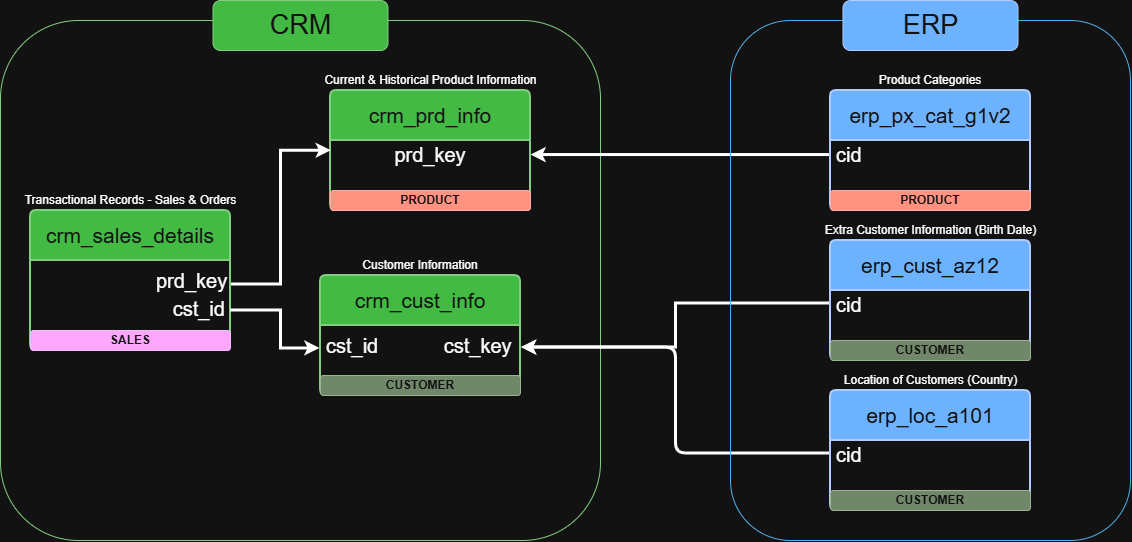

The diagram above was exported from draw.io. Its source (the exported page's mxGraphModel, read from the mxfile embedded in the PNG):
<mxGraphModel dx="2264" dy="1843" grid="1" gridSize="10" guides="1" tooltips="1" connect="1" arrows="1" fold="1" page="1" pageScale="1" pageWidth="850" pageHeight="1100" math="0" shadow="0">
  <root>
    <mxCell id="0" />
    <mxCell id="1" parent="0" />
    <mxCell id="DLYsbpPeW1AJI_mKp5gF-29" parent="1" style="rounded=1;whiteSpace=wrap;html=1;fillColor=none;fontColor=#ffffff;strokeColor=#005700;" value="" vertex="1">
      <mxGeometry height="520" width="600" x="-130" y="10" as="geometry" />
    </mxCell>
    <mxCell id="DLYsbpPeW1AJI_mKp5gF-5" parent="1" style="swimlane;childLayout=stackLayout;horizontal=1;startSize=50;horizontalStack=0;rounded=1;fontSize=14;fontStyle=0;strokeWidth=2;resizeParent=0;resizeLast=1;shadow=0;dashed=0;align=center;arcSize=4;whiteSpace=wrap;html=1;fillColor=#008a00;fontColor=#ffffff;strokeColor=#005700;" value="&lt;font style=&quot;font-size: 21px;&quot;&gt;crm_cust_info&lt;/font&gt;" vertex="1">
      <mxGeometry height="120" width="200" x="190" y="265" as="geometry" />
    </mxCell>
    <mxCell id="DLYsbpPeW1AJI_mKp5gF-6" parent="DLYsbpPeW1AJI_mKp5gF-5" style="align=left;strokeColor=none;fillColor=none;spacingLeft=4;spacingRight=4;fontSize=12;verticalAlign=top;resizable=0;rotatable=0;part=1;html=1;whiteSpace=wrap;" value="&lt;div style=&quot;line-height: 140%;&quot;&gt;&lt;font style=&quot;font-size: 20px; line-height: 140%;&quot;&gt;cst_id&lt;span style=&quot;white-space: pre;&quot;&gt;&#09;&lt;/span&gt;&lt;span style=&quot;white-space: pre;&quot;&gt;&#09;&lt;/span&gt;&amp;nbsp; cst_key&lt;/font&gt;&lt;/div&gt;&lt;blockquote style=&quot;margin: 0px 0px 0px 40px; border-width: medium; border-style: none; border-color: currentcolor; border-image: none; padding: 0px;&quot;&gt;&lt;blockquote style=&quot;margin: 0px 0px 0px 40px; border-width: medium; border-style: none; border-color: currentcolor; border-image: none; padding: 0px;&quot;&gt;&lt;blockquote style=&quot;margin: 0px 0px 0px 40px; border-width: medium; border-style: none; border-color: currentcolor; border-image: none; padding: 0px;&quot;&gt;&lt;div style=&quot;line-height: 140%;&quot;&gt;&lt;div style=&quot;text-align: right;&quot;&gt;&lt;br&gt;&lt;/div&gt;&lt;/div&gt;&lt;/blockquote&gt;&lt;/blockquote&gt;&lt;/blockquote&gt;" vertex="1">
      <mxGeometry height="50" width="200" y="50" as="geometry" />
    </mxCell>
    <mxCell id="X2hNRcA5luvhqNpIYh6h-24" parent="DLYsbpPeW1AJI_mKp5gF-5" style="rounded=1;whiteSpace=wrap;html=1;fontStyle=1;fillColor=#6d8764;fontColor=#ffffff;strokeColor=#3A5431;" value="CUSTOMER" vertex="1">
      <mxGeometry height="20" width="200" y="100" as="geometry" />
    </mxCell>
    <mxCell id="DLYsbpPeW1AJI_mKp5gF-26" edge="1" parent="1" style="edgeStyle=orthogonalEdgeStyle;rounded=0;orthogonalLoop=1;jettySize=auto;html=1;strokeWidth=3;entryX=1;entryY=0.281;entryDx=0;entryDy=0;entryPerimeter=0;" target="DLYsbpPeW1AJI_mKp5gF-12">
      <mxGeometry relative="1" as="geometry">
        <mxPoint x="700" y="144.05" as="sourcePoint" />
        <mxPoint x="400.4" y="140" as="targetPoint" />
      </mxGeometry>
    </mxCell>
    <mxCell id="DLYsbpPeW1AJI_mKp5gF-11" parent="1" style="swimlane;childLayout=stackLayout;horizontal=1;startSize=50;horizontalStack=0;rounded=1;fontSize=14;fontStyle=0;strokeWidth=2;resizeParent=0;resizeLast=1;shadow=0;dashed=0;align=center;arcSize=4;whiteSpace=wrap;html=1;fillColor=#008a00;fontColor=#ffffff;strokeColor=#005700;" value="&lt;font style=&quot;font-size: 21px;&quot;&gt;crm_prd_info&lt;/font&gt;" vertex="1">
      <mxGeometry height="120" width="200" x="200" y="80" as="geometry">
        <mxRectangle height="50" width="160" x="200" y="80" as="alternateBounds" />
      </mxGeometry>
    </mxCell>
    <mxCell id="DLYsbpPeW1AJI_mKp5gF-12" parent="DLYsbpPeW1AJI_mKp5gF-11" style="align=center;strokeColor=none;fillColor=none;spacingLeft=4;spacingRight=4;fontSize=12;verticalAlign=top;resizable=0;rotatable=0;part=1;html=1;whiteSpace=wrap;" value="&lt;div style=&quot;line-height: 140%;&quot;&gt;&lt;span style=&quot;font-size: 20px;&quot;&gt;prd_key&lt;/span&gt;&lt;/div&gt;" vertex="1">
      <mxGeometry height="50" width="200" y="50" as="geometry" />
    </mxCell>
    <mxCell id="X2hNRcA5luvhqNpIYh6h-11" parent="DLYsbpPeW1AJI_mKp5gF-11" style="rounded=1;whiteSpace=wrap;html=1;fillColor=#e51400;fontColor=#ffffff;strokeColor=#B20000;fontStyle=1" value="PRODUCT" vertex="1">
      <mxGeometry height="20" width="200" y="100" as="geometry" />
    </mxCell>
    <mxCell id="DLYsbpPeW1AJI_mKp5gF-25" edge="1" parent="1" source="DLYsbpPeW1AJI_mKp5gF-14" style="edgeStyle=orthogonalEdgeStyle;rounded=0;orthogonalLoop=1;jettySize=auto;html=1;entryX=0.002;entryY=0.195;entryDx=0;entryDy=0;exitX=1;exitY=0.334;exitDx=0;exitDy=0;exitPerimeter=0;entryPerimeter=0;strokeWidth=3;" target="DLYsbpPeW1AJI_mKp5gF-12">
      <mxGeometry relative="1" as="geometry">
        <mxPoint x="100" y="270" as="sourcePoint" />
      </mxGeometry>
    </mxCell>
    <mxCell id="DLYsbpPeW1AJI_mKp5gF-13" parent="1" style="swimlane;childLayout=stackLayout;horizontal=1;startSize=50;horizontalStack=0;rounded=1;fontSize=14;fontStyle=0;strokeWidth=2;resizeParent=0;resizeLast=1;shadow=0;dashed=0;align=center;arcSize=4;whiteSpace=wrap;html=1;fillColor=#008a00;fontColor=#ffffff;strokeColor=#005700;" value="&lt;font style=&quot;font-size: 21px;&quot;&gt;crm_sales_details&lt;/font&gt;" vertex="1">
      <mxGeometry height="140" width="200" x="-100" y="200" as="geometry" />
    </mxCell>
    <mxCell id="DLYsbpPeW1AJI_mKp5gF-14" parent="DLYsbpPeW1AJI_mKp5gF-13" style="align=left;strokeColor=none;fillColor=none;spacingLeft=4;spacingRight=4;fontSize=12;verticalAlign=top;resizable=0;rotatable=0;part=1;html=1;whiteSpace=wrap;" value="&lt;blockquote style=&quot;margin: 0 0 0 40px; border: none; padding: 0px;&quot;&gt;&lt;blockquote style=&quot;margin: 0 0 0 40px; border: none; padding: 0px;&quot;&gt;&lt;blockquote style=&quot;margin: 0 0 0 40px; border: none; padding: 0px;&quot;&gt;&lt;div style=&quot;line-height: 140%;&quot;&gt;&lt;div&gt;&lt;span style=&quot;font-size: 20px; line-height: 140%;&quot;&gt;prd_key&lt;/span&gt;&lt;/div&gt;&lt;/div&gt;&lt;/blockquote&gt;&lt;/blockquote&gt;&lt;/blockquote&gt;&lt;blockquote style=&quot;margin: 0px 0px 0px 40px; border-width: medium; border-style: none; border-color: currentcolor; border-image: none; padding: 0px;&quot;&gt;&lt;blockquote style=&quot;margin: 0px 0px 0px 40px; border-width: medium; border-style: none; border-color: currentcolor; border-image: none; padding: 0px;&quot;&gt;&lt;blockquote style=&quot;margin: 0px 0px 0px 40px; border-width: medium; border-style: none; border-color: currentcolor; border-image: none; padding: 0px;&quot;&gt;&lt;div style=&quot;line-height: 140%;&quot;&gt;&lt;div style=&quot;&quot;&gt;&lt;span style=&quot;font-size: 20px; line-height: 140%;&quot;&gt;&amp;nbsp; &amp;nbsp;cst_id&lt;/span&gt;&lt;/div&gt;&lt;/div&gt;&lt;/blockquote&gt;&lt;/blockquote&gt;&lt;/blockquote&gt;" vertex="1">
      <mxGeometry height="70" width="200" y="50" as="geometry" />
    </mxCell>
    <mxCell id="X2hNRcA5luvhqNpIYh6h-25" parent="DLYsbpPeW1AJI_mKp5gF-13" style="rounded=1;whiteSpace=wrap;html=1;fontStyle=1;fillColor=#6a00ff;strokeColor=#3700CC;fontColor=#ffffff;" value="SALES" vertex="1">
      <mxGeometry height="20" width="200" y="120" as="geometry" />
    </mxCell>
    <mxCell id="DLYsbpPeW1AJI_mKp5gF-24" edge="1" parent="1" source="X2hNRcA5luvhqNpIYh6h-17" style="edgeStyle=orthogonalEdgeStyle;rounded=1;orthogonalLoop=1;jettySize=auto;html=1;exitX=0;exitY=0.25;exitDx=0;exitDy=0;entryX=1.002;entryY=0.432;entryDx=0;entryDy=0;entryPerimeter=0;strokeWidth=3;curved=0;" target="DLYsbpPeW1AJI_mKp5gF-6">
      <mxGeometry relative="1" as="geometry">
        <mxPoint x="700" y="452.5" as="sourcePoint" />
      </mxGeometry>
    </mxCell>
    <mxCell id="DLYsbpPeW1AJI_mKp5gF-22" edge="1" parent="1" source="X2hNRcA5luvhqNpIYh6h-19" style="edgeStyle=orthogonalEdgeStyle;rounded=0;orthogonalLoop=1;jettySize=auto;html=1;exitX=0;exitY=0.25;exitDx=0;exitDy=0;strokeWidth=3;entryX=1.003;entryY=0.432;entryDx=0;entryDy=0;entryPerimeter=0;" target="DLYsbpPeW1AJI_mKp5gF-6">
      <mxGeometry relative="1" as="geometry">
        <mxPoint x="700" y="297.5" as="sourcePoint" />
        <mxPoint x="400" y="336.6" as="targetPoint" />
      </mxGeometry>
    </mxCell>
    <mxCell id="DLYsbpPeW1AJI_mKp5gF-28" edge="1" parent="1" source="DLYsbpPeW1AJI_mKp5gF-14" style="edgeStyle=orthogonalEdgeStyle;rounded=0;orthogonalLoop=1;jettySize=auto;html=1;exitX=0.998;exitY=0.706;exitDx=0;exitDy=0;entryX=-0.005;entryY=0.448;entryDx=0;entryDy=0;entryPerimeter=0;exitPerimeter=0;strokeWidth=3;" target="DLYsbpPeW1AJI_mKp5gF-6">
      <mxGeometry relative="1" as="geometry">
        <Array as="points">
          <mxPoint x="150" y="299.4" />
          <mxPoint x="150" y="337.4" />
        </Array>
      </mxGeometry>
    </mxCell>
    <mxCell id="DLYsbpPeW1AJI_mKp5gF-30" parent="1" style="rounded=1;whiteSpace=wrap;html=1;fillColor=#008a00;fontColor=#ffffff;strokeColor=#005700;" value="&lt;font style=&quot;font-size: 27px;&quot;&gt;CRM&lt;/font&gt;" vertex="1">
      <mxGeometry height="50" width="175" x="82.5" y="-10" as="geometry" />
    </mxCell>
    <mxCell id="DLYsbpPeW1AJI_mKp5gF-31" parent="1" style="rounded=1;whiteSpace=wrap;html=1;fillColor=none;fontColor=#ffffff;strokeColor=#006EAF;" value="" vertex="1">
      <mxGeometry height="520" width="400" x="600" y="10" as="geometry" />
    </mxCell>
    <mxCell id="DLYsbpPeW1AJI_mKp5gF-32" parent="1" style="rounded=1;whiteSpace=wrap;html=1;fillColor=#0050ef;fontColor=#ffffff;strokeColor=#001DBC;" value="&lt;font style=&quot;font-size: 27px;&quot;&gt;ERP&lt;/font&gt;" vertex="1">
      <mxGeometry height="50" width="175" x="712.5" y="-10" as="geometry" />
    </mxCell>
    <mxCell id="X2hNRcA5luvhqNpIYh6h-1" parent="1" style="text;html=1;whiteSpace=wrap;strokeColor=none;fillColor=none;align=center;verticalAlign=middle;rounded=0;" value="Product Categories" vertex="1">
      <mxGeometry height="20" width="150" x="725" y="60" as="geometry" />
    </mxCell>
    <mxCell id="X2hNRcA5luvhqNpIYh6h-2" parent="1" style="text;html=1;whiteSpace=wrap;strokeColor=none;fillColor=none;align=center;verticalAlign=middle;rounded=0;" value="Location of Customers (Country)" vertex="1">
      <mxGeometry height="30" width="215" x="692.5" y="355" as="geometry" />
    </mxCell>
    <mxCell id="X2hNRcA5luvhqNpIYh6h-3" parent="1" style="text;html=1;whiteSpace=wrap;strokeColor=none;fillColor=none;align=center;verticalAlign=middle;rounded=0;" value="Extra Customer Information (Birth Date)" vertex="1">
      <mxGeometry height="20" width="235" x="682.5" y="210" as="geometry" />
    </mxCell>
    <mxCell id="X2hNRcA5luvhqNpIYh6h-4" parent="1" style="text;html=1;whiteSpace=wrap;strokeColor=none;fillColor=none;align=center;verticalAlign=middle;rounded=0;" value="Current &amp;amp; Historical Product Information" vertex="1">
      <mxGeometry height="20" width="235" x="182.5" y="60" as="geometry" />
    </mxCell>
    <mxCell id="X2hNRcA5luvhqNpIYh6h-5" parent="1" style="text;html=1;whiteSpace=wrap;strokeColor=none;fillColor=none;align=center;verticalAlign=middle;rounded=0;" value="Transactional Records - Sales &amp;amp; Orders" vertex="1">
      <mxGeometry height="20" width="235" x="-117.5" y="180" as="geometry" />
    </mxCell>
    <mxCell id="X2hNRcA5luvhqNpIYh6h-6" parent="1" style="text;html=1;whiteSpace=wrap;strokeColor=none;fillColor=none;align=center;verticalAlign=middle;rounded=0;" value="Customer Information" vertex="1">
      <mxGeometry height="20" width="150" x="215" y="245" as="geometry" />
    </mxCell>
    <mxCell id="X2hNRcA5luvhqNpIYh6h-16" parent="1" style="swimlane;childLayout=stackLayout;horizontal=1;startSize=50;horizontalStack=0;rounded=1;fontSize=14;fontStyle=0;strokeWidth=2;resizeParent=0;resizeLast=1;shadow=0;dashed=0;align=center;arcSize=4;whiteSpace=wrap;html=1;fillColor=#0050ef;fontColor=#ffffff;strokeColor=#001DBC;" value="&lt;span style=&quot;font-size: 21px;&quot;&gt;erp_loc_a101&lt;/span&gt;" vertex="1">
      <mxGeometry height="120" width="200" x="700" y="380" as="geometry" />
    </mxCell>
    <mxCell id="X2hNRcA5luvhqNpIYh6h-17" parent="X2hNRcA5luvhqNpIYh6h-16" style="align=left;strokeColor=none;fillColor=none;spacingLeft=4;spacingRight=4;fontSize=12;verticalAlign=top;resizable=0;rotatable=0;part=1;html=1;whiteSpace=wrap;" value="&lt;div style=&quot;line-height: 140%;&quot;&gt;&lt;span style=&quot;font-size: 20px;&quot;&gt;cid&lt;/span&gt;&lt;/div&gt;" vertex="1">
      <mxGeometry height="50" width="200" y="50" as="geometry" />
    </mxCell>
    <mxCell id="X2hNRcA5luvhqNpIYh6h-23" parent="X2hNRcA5luvhqNpIYh6h-16" style="rounded=1;whiteSpace=wrap;html=1;fontStyle=1;fillColor=#6d8764;fontColor=#ffffff;strokeColor=#3A5431;" value="CUSTOMER" vertex="1">
      <mxGeometry height="20" width="200" y="100" as="geometry" />
    </mxCell>
    <mxCell id="X2hNRcA5luvhqNpIYh6h-18" parent="1" style="swimlane;childLayout=stackLayout;horizontal=1;startSize=50;horizontalStack=0;rounded=1;fontSize=14;fontStyle=0;strokeWidth=2;resizeParent=0;resizeLast=1;shadow=0;dashed=0;align=center;arcSize=4;whiteSpace=wrap;html=1;fillColor=#0050ef;fontColor=#ffffff;strokeColor=#001DBC;" value="&lt;span style=&quot;font-size: 21px;&quot;&gt;erp_cust_az12&lt;/span&gt;" vertex="1">
      <mxGeometry height="120" width="200" x="700" y="230" as="geometry" />
    </mxCell>
    <mxCell id="X2hNRcA5luvhqNpIYh6h-19" parent="X2hNRcA5luvhqNpIYh6h-18" style="align=left;strokeColor=none;fillColor=none;spacingLeft=4;spacingRight=4;fontSize=12;verticalAlign=top;resizable=0;rotatable=0;part=1;html=1;whiteSpace=wrap;" value="&lt;div style=&quot;line-height: 140%;&quot;&gt;&lt;span style=&quot;font-size: 20px;&quot;&gt;cid&lt;/span&gt;&lt;/div&gt;" vertex="1">
      <mxGeometry height="50" width="200" y="50" as="geometry" />
    </mxCell>
    <mxCell id="X2hNRcA5luvhqNpIYh6h-22" parent="X2hNRcA5luvhqNpIYh6h-18" style="rounded=1;whiteSpace=wrap;html=1;fontStyle=1;fillColor=#6d8764;fontColor=#ffffff;strokeColor=#3A5431;" value="CUSTOMER" vertex="1">
      <mxGeometry height="20" width="200" y="100" as="geometry" />
    </mxCell>
    <mxCell id="X2hNRcA5luvhqNpIYh6h-20" parent="1" style="swimlane;childLayout=stackLayout;horizontal=1;startSize=50;horizontalStack=0;rounded=1;fontSize=14;fontStyle=0;strokeWidth=2;resizeParent=0;resizeLast=1;shadow=0;dashed=0;align=center;arcSize=4;whiteSpace=wrap;html=1;fillColor=#0050ef;fontColor=#ffffff;strokeColor=#001DBC;" value="&lt;span style=&quot;font-size: 21px;&quot;&gt;erp_px_cat_g1v2&lt;/span&gt;" vertex="1">
      <mxGeometry height="120" width="200" x="700" y="80" as="geometry" />
    </mxCell>
    <mxCell id="X2hNRcA5luvhqNpIYh6h-21" parent="X2hNRcA5luvhqNpIYh6h-20" style="align=left;strokeColor=none;fillColor=none;spacingLeft=4;spacingRight=4;fontSize=12;verticalAlign=top;resizable=0;rotatable=0;part=1;html=1;whiteSpace=wrap;" value="&lt;div style=&quot;line-height: 140%;&quot;&gt;&lt;span style=&quot;font-size: 20px;&quot;&gt;cid&lt;/span&gt;&lt;/div&gt;" vertex="1">
      <mxGeometry height="50" width="200" y="50" as="geometry" />
    </mxCell>
    <mxCell id="X2hNRcA5luvhqNpIYh6h-12" parent="X2hNRcA5luvhqNpIYh6h-20" style="rounded=1;whiteSpace=wrap;html=1;fontStyle=1;fillColor=#e51400;fontColor=#ffffff;strokeColor=#B20000;" value="PRODUCT" vertex="1">
      <mxGeometry height="20" width="200" y="100" as="geometry" />
    </mxCell>
  </root>
</mxGraphModel>